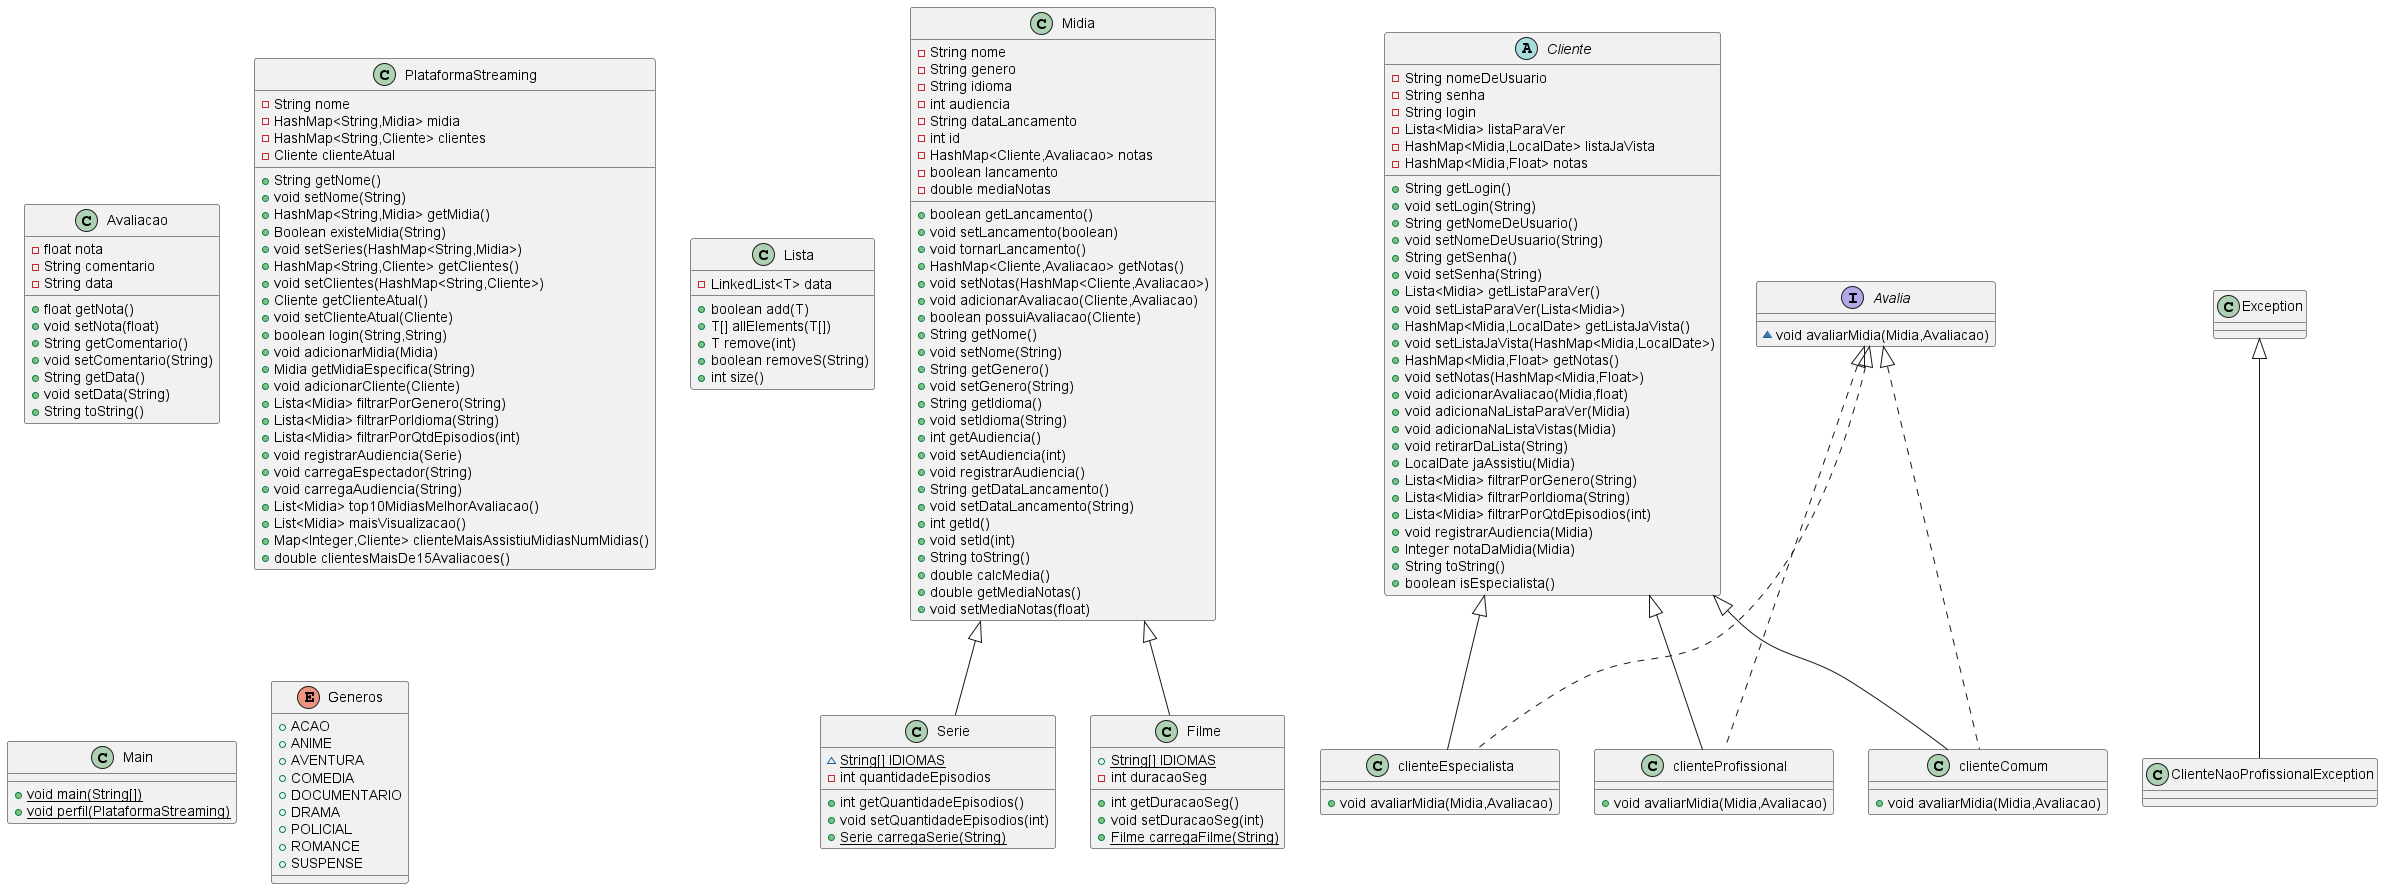

The diagram above was rendered by PlantUML. Its source (embedded in the PNG):
@startuml
class Midia {
- String nome
- String genero
- String idioma
- int audiencia
- String dataLancamento
- int id
- HashMap<Cliente,Avaliacao> notas
- boolean lancamento
- double mediaNotas
+ boolean getLancamento()
+ void setLancamento(boolean)
+ void tornarLancamento()
+ HashMap<Cliente,Avaliacao> getNotas()
+ void setNotas(HashMap<Cliente,Avaliacao>)
+ void adicionarAvaliacao(Cliente,Avaliacao)
+ boolean possuiAvaliacao(Cliente)
+ String getNome()
+ void setNome(String)
+ String getGenero()
+ void setGenero(String)
+ String getIdioma()
+ void setIdioma(String)
+ int getAudiencia()
+ void setAudiencia(int)
+ void registrarAudiencia()
+ String getDataLancamento()
+ void setDataLancamento(String)
+ int getId()
+ void setId(int)
+ String toString()
+ double calcMedia()
+ double getMediaNotas()
+ void setMediaNotas(float)
}
class Avaliacao {
- float nota
- String comentario
- String data
+ float getNota()
+ void setNota(float)
+ String getComentario()
+ void setComentario(String)
+ String getData()
+ void setData(String)
+ String toString()
}
class clienteEspecialista {
+ void avaliarMidia(Midia,Avaliacao)
}
class Serie {
~ {static} String[] IDIOMAS
- int quantidadeEpisodios
+ int getQuantidadeEpisodios()
+ void setQuantidadeEpisodios(int)
+ {static} Serie carregaSerie(String)
}
class clienteProfissional {
+ void avaliarMidia(Midia,Avaliacao)
}
class PlataformaStreaming {
- String nome
- HashMap<String,Midia> midia
- HashMap<String,Cliente> clientes
- Cliente clienteAtual
+ String getNome()
+ void setNome(String)
+ HashMap<String,Midia> getMidia()
+ Boolean existeMidia(String)
+ void setSeries(HashMap<String,Midia>)
+ HashMap<String,Cliente> getClientes()
+ void setClientes(HashMap<String,Cliente>)
+ Cliente getClienteAtual()
+ void setClienteAtual(Cliente)
+ boolean login(String,String)
+ void adicionarMidia(Midia)
+ Midia getMidiaEspecifica(String)
+ void adicionarCliente(Cliente)
+ Lista<Midia> filtrarPorGenero(String)
+ Lista<Midia> filtrarPorIdioma(String)
+ Lista<Midia> filtrarPorQtdEpisodios(int)
+ void registrarAudiencia(Serie)
+ void carregaEspectador(String)
+ void carregaAudiencia(String)
+ List<Midia> top10MidiasMelhorAvaliacao()
+ List<Midia> maisVisualizacao()
+ Map<Integer,Cliente> clienteMaisAssistiuMidiasNumMidias()
+ double clientesMaisDe15Avaliacoes()
}
abstract class Cliente {
- String nomeDeUsuario
- String senha
- String login
- Lista<Midia> listaParaVer
- HashMap<Midia,LocalDate> listaJaVista
- HashMap<Midia,Float> notas
+ String getLogin()
+ void setLogin(String)
+ String getNomeDeUsuario()
+ void setNomeDeUsuario(String)
+ String getSenha()
+ void setSenha(String)
+ Lista<Midia> getListaParaVer()
+ void setListaParaVer(Lista<Midia>)
+ HashMap<Midia,LocalDate> getListaJaVista()
+ void setListaJaVista(HashMap<Midia,LocalDate>)
+ HashMap<Midia,Float> getNotas()
+ void setNotas(HashMap<Midia,Float>)
+ void adicionarAvaliacao(Midia,float)
+ void adicionaNaListaParaVer(Midia)
+ void adicionaNaListaVistas(Midia)
+ void retirarDaLista(String)
+ LocalDate jaAssistiu(Midia)
+ Lista<Midia> filtrarPorGenero(String)
+ Lista<Midia> filtrarPorIdioma(String)
+ Lista<Midia> filtrarPorQtdEpisodios(int)
+ void registrarAudiencia(Midia)
+ Integer notaDaMidia(Midia)
+ String toString()
+ boolean isEspecialista()
}
class clienteComum {
+ void avaliarMidia(Midia,Avaliacao)
}
class Lista {
- LinkedList<T> data
+ boolean add(T)
+ T[] allElements(T[])
+ T remove(int)
+ boolean removeS(String)
+ int size()
}
class Main {
+ {static} void main(String[])
+ {static} void perfil(PlataformaStreaming)
}
class Filme {
+ {static} String[] IDIOMAS
- int duracaoSeg
+ int getDuracaoSeg()
+ void setDuracaoSeg(int)
+ {static} Filme carregaFilme(String)
}
class ClienteNaoProfissionalException {
}
enum Generos {
+  ACAO
+  ANIME
+  AVENTURA
+  COMEDIA
+  DOCUMENTARIO
+  DRAMA
+  POLICIAL
+  ROMANCE
+  SUSPENSE
}
interface Avalia {
~ void avaliarMidia(Midia,Avaliacao)
}


Avalia <|.. clienteEspecialista
Cliente <|-- clienteEspecialista
Midia <|-- Serie
Avalia <|.. clienteProfissional
Cliente <|-- clienteProfissional
Avalia <|.. clienteComum
Cliente <|-- clienteComum
Midia <|-- Filme
Exception <|-- ClienteNaoProfissionalException
@enduml